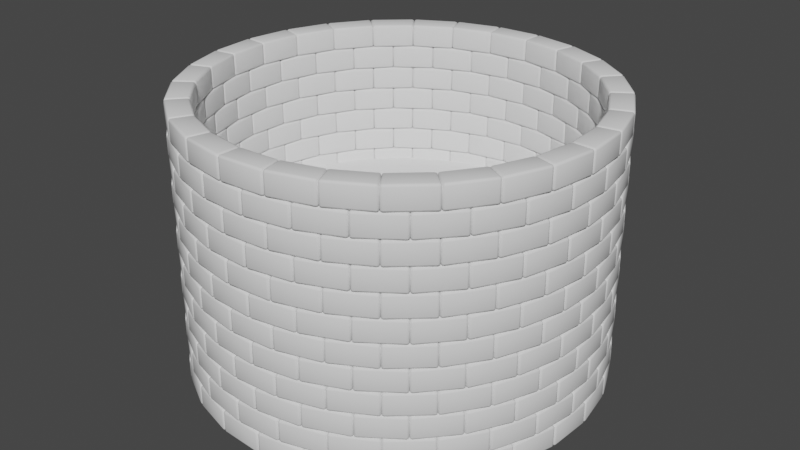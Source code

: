 # Source: Teleporter.blend  (saved by Blender 2.81.16; exported with 4.5.12 LTS)
import bpy
from mathutils import Matrix  # noqa: F401  (used for matrix-valued properties, if any)

bpy.ops.wm.read_factory_settings(use_empty=True)
scene = bpy.context.scene
scene.name = 'Scene'

# ---- collections
col_collection = bpy.data.collections.new('Collection'); scene.collection.children.link(col_collection)

# ---- world
world_world = bpy.data.worlds.new('World'); scene.world = world_world
world_world.use_nodes = True; world_world.node_tree.nodes.clear()
_N = world_world.node_tree.nodes; _L = world_world.node_tree.links
n0 = _N.new('ShaderNodeOutputWorld'); n0.name = 'World Output'; n0.location = (300, 300)
n1 = _N.new('ShaderNodeBackground'); n1.name = 'Background'; n1.location = (10, 300)
n1.inputs[0].default_value = (0.05088, 0.05088, 0.05088, 1.0)
_L.new(n1.outputs[0], n0.inputs[0])
n0.is_active_output = True
world_world.color = (0.05088, 0.05088, 0.05088)
world_world.use_sun_shadow = False
world_world.sun_shadow_jitter_overblur = 0.0

# ---- meshes
me_cube_002 = bpy.data.meshes.new('Cube.002')
me_cube_002.from_pydata([(-2.803, -1.0, -1.0), (-2.803, -1.0, 1.0), (-2.803, 1.0, -1.0), (-2.803, 1.0, 1.0), (1.0, -1.0, -1.0), (1.0, -1.0, 1.0), (1.0, 1.0, -1.0), (1.0, 1.0, 1.0)], [], [(0, 1, 3, 2), (2, 3, 7, 6), (6, 7, 5, 4), (4, 5, 1, 0), (2, 6, 4, 0), (7, 3, 1, 5)])
me_cube_002.polygons.foreach_set('use_smooth', [True] * 6)
_uv = me_cube_002.uv_layers.new(name='UVMap')
_uv.uv.foreach_set('vector', [0.375, 0.0, 0.625, 0.0, 0.625, 0.25, 0.375, 0.25, 0.375, 0.25, 0.625, 0.25, 0.625, 0.5, 0.375, 0.5, 0.375, 0.5, 0.625, 0.5, 0.625, 0.75, 0.375, 0.75, 0.375, 0.75, 0.625, 0.75, 0.625, 1.0, 0.375, 1.0, 0.125, 0.5, 0.375, 0.5, 0.375, 0.75, 0.125, 0.75, 0.625, 0.5, 0.875, 0.5, 0.875, 0.75, 0.625, 0.75])
me_cube_002.use_remesh_fix_poles = True
me_cube_002.use_remesh_preserve_attributes = False
me_cube_002.use_mirror_vertex_groups = False
me_cube_002.update()
me_cube_003 = bpy.data.meshes.new('Cube.003')
me_cube_003.from_pydata([(-0.8838, -1.0, -1.0), (-0.8838, -1.0, 1.0), (-0.8838, 1.0, -1.0), (-0.8838, 1.0, 1.0), (2.919, -1.0, -1.0), (2.919, -1.0, 1.0), (2.919, 1.0, -1.0), (2.919, 1.0, 1.0)], [], [(0, 1, 3, 2), (2, 3, 7, 6), (6, 7, 5, 4), (4, 5, 1, 0), (2, 6, 4, 0), (7, 3, 1, 5)])
me_cube_003.polygons.foreach_set('use_smooth', [True] * 6)
_uv = me_cube_003.uv_layers.new(name='UVMap')
_uv.uv.foreach_set('vector', [0.375, 0.0, 0.625, 0.0, 0.625, 0.25, 0.375, 0.25, 0.375, 0.25, 0.625, 0.25, 0.625, 0.5, 0.375, 0.5, 0.375, 0.5, 0.625, 0.5, 0.625, 0.75, 0.375, 0.75, 0.375, 0.75, 0.625, 0.75, 0.625, 1.0, 0.375, 1.0, 0.125, 0.5, 0.375, 0.5, 0.375, 0.75, 0.125, 0.75, 0.625, 0.5, 0.875, 0.5, 0.875, 0.75, 0.625, 0.75])
me_cube_003.use_remesh_fix_poles = True
me_cube_003.use_remesh_preserve_attributes = False
me_cube_003.use_mirror_vertex_groups = False
me_cube_003.update()
me_circle = bpy.data.meshes.new('Circle')
me_circle.from_pydata([(-0.01257, 1.83, 0.0), (-0.189, 1.813, 0.0), (-0.3587, 1.761, 0.0), (-0.515, 1.678, 0.0), (-0.6521, 1.565, 0.0), (-0.7646, 1.428, 0.0), (-0.8481, 1.272, 0.0), (-0.8996, 1.102, 0.0), (-0.917, 0.9259, 0.0), (-0.8996, 0.7495, 0.0), (-0.8481, 0.5798, 0.0), (-0.7646, 0.4234, 0.0), (-0.6521, 0.2864, 0.0), (-0.515, 0.1739, 0.0), (-0.3587, 0.09034, 0.0), (-0.189, 0.03887, 0.0), (-0.01257, 0.02149, 0.0), (0.1639, 0.03887, 0.0), (0.3335, 0.09034, 0.0), (0.4899, 0.1739, 0.0), (0.6269, 0.2864, 0.0), (0.7394, 0.4234, 0.0), (0.823, 0.5798, 0.0), (0.8745, 0.7495, 0.0), (0.8918, 0.9259, 0.0), (0.8745, 1.102, 0.0), (0.823, 1.272, 0.0), (0.7394, 1.428, 0.0), (0.6269, 1.565, 0.0), (0.4899, 1.678, 0.0), (0.3335, 1.761, 0.0), (0.1639, 1.813, 0.0)], [], [(1, 2, 3, 4, 5, 6, 7, 8, 9, 10, 11, 12, 13, 14, 15, 16, 17, 18, 19, 20, 21, 22, 23, 24, 25, 26, 27, 28, 29, 30, 31, 0)])
_uv = me_circle.uv_layers.new(name='UVMap')
_uv.uv.foreach_set('vector', [0.0, 0.0, 0.0, 0.0, 0.0, 0.0, 0.0, 0.0, 0.0, 0.0, 0.0, 0.0, 0.0, 0.0, 0.0, 0.0, 0.0, 0.0, 0.0, 0.0, 0.0, 0.0, 0.0, 0.0, 0.0, 0.0, 0.0, 0.0, 0.0, 0.0, 0.0, 0.0, 0.0, 0.0, 0.0, 0.0, 0.0, 0.0, 0.0, 0.0, 0.0, 0.0, 0.0, 0.0, 0.0, 0.0, 0.0, 0.0, 0.0, 0.0, 0.0, 0.0, 0.0, 0.0, 0.0, 0.0, 0.0, 0.0, 0.0, 0.0, 0.0, 0.0, 0.0, 0.0])
me_circle.use_remesh_fix_poles = True
me_circle.use_remesh_preserve_attributes = False
me_circle.use_mirror_vertex_groups = False
me_circle.update()

# ---- objects
ob_cube = bpy.data.objects.new('Cube', me_cube_002)
ob_cube_001 = bpy.data.objects.new('Cube.001', me_cube_003)
ob_circle = bpy.data.objects.new('Circle', me_circle)

# ---- transforms, parenting, visibility, modifiers, constraints
ob_cube.location = (0.0, 0.0, 0.0)
ob_cube.lineart.crease_threshold = 0.0
_m = ob_cube.modifiers.new('Bevel', 'BEVEL')
_m.width = 0.2
_m.width_pct = 0.2
_m.segments = 2
_m.limit_method = 'NONE'
_m = ob_cube.modifiers.new('Array', 'ARRAY')
_m.fit_type = 'FIT_LENGTH'
_m.count = 1
_m.fit_length = 105.5
_m.constant_offset_displace = (0.0, 0.0, 0.0)
_m = ob_cube.modifiers.new('SimpleDeform', 'SIMPLE_DEFORM')
_m.deform_method = 'BEND'
_m.deform_axis = 'Z'
_m.factor = 6.283
_m.angle = 6.283
_m = ob_cube.modifiers.new('Array.001', 'ARRAY')
_m.count = 6
_m.constant_offset_displace = (0.0, 0.0, 0.0)
_m.relative_offset_displace = (0.0, 0.0, 2.0)
ob_cube_001.location = (0.0, 0.0, 2.0)
ob_cube_001.lineart.crease_threshold = 0.0
_m = ob_cube_001.modifiers.new('Bevel', 'BEVEL')
_m.width = 0.2
_m.width_pct = 0.2
_m.segments = 2
_m.limit_method = 'NONE'
_m = ob_cube_001.modifiers.new('Array', 'ARRAY')
_m.fit_type = 'FIT_LENGTH'
_m.count = 1
_m.fit_length = 105.5
_m.constant_offset_displace = (0.0, 0.0, 0.0)
_m = ob_cube_001.modifiers.new('SimpleDeform', 'SIMPLE_DEFORM')
_m.deform_method = 'BEND'
_m.deform_axis = 'Z'
_m.factor = 6.283
_m.angle = 6.283
_m = ob_cube_001.modifiers.new('Array.001', 'ARRAY')
_m.count = 6
_m.constant_offset_displace = (0.0, 0.0, 0.0)
_m.relative_offset_displace = (0.0, 0.0, 2.0)
ob_circle.location = (0.0, 0.0, 10.0)
ob_circle.scale = (18.41, 18.41, 18.41)
ob_circle.lineart.crease_threshold = 0.0

# ---- collection membership
col_collection.objects.link(ob_cube)
col_collection.objects.link(ob_cube_001)
col_collection.objects.link(ob_circle)

# ---- scene / render settings (as saved in the file)
scene.frame_start = 1; scene.frame_end = 250; scene.frame_set(1)
scene.render.engine = 'BLENDER_EEVEE_NEXT'
scene.cycles.use_denoising = False
scene.cycles.samples = 128
scene.cycles.sampling_pattern = 'TABULATED_SOBOL'
scene.cycles.use_adaptive_sampling = False
scene.cycles.use_light_tree = False
scene.view_settings.view_transform = 'Filmic'
bpy.context.view_layer.update()

# ---- added for rendering (the .blend has no active camera and no usable light): camera, sun
cam_auto = bpy.data.cameras.new('AutoCamera')
cam_auto.lens = 50.0
cam_auto.sensor_width = 36.0
cam_auto.clip_end = 1000.0
ob_auto_camera = bpy.data.objects.new('AutoCamera', cam_auto)
scene.collection.objects.link(ob_auto_camera)
ob_auto_camera.location = (51.9185, -45.3543, 52.5348)
ob_auto_camera.rotation_euler = (1.09748, -7.21219e-08, 0.694738)
scene.camera = ob_auto_camera
light_auto_sun = bpy.data.lights.new('AutoSun', 'SUN')
light_auto_sun.energy = 3.0
light_auto_sun.angle = 0.0523599
ob_auto_sun = bpy.data.objects.new('AutoSun', light_auto_sun)
scene.collection.objects.link(ob_auto_sun)
ob_auto_sun.rotation_euler = (0.872665, 0.174533, 0.523599)
bpy.context.view_layer.update()
